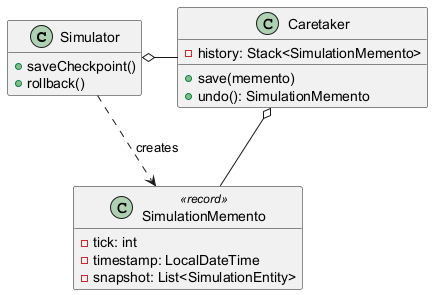

The diagram above was rendered by PlantUML. Its source (embedded in the PNG):
@startuml Pattern Memento
hide empty members
class Simulator {
  + saveCheckpoint()
  + rollback()
}
class Caretaker {
  - history: Stack<SimulationMemento>
  + save(memento)
  + undo(): SimulationMemento
}
class SimulationMemento <<record>> {
  - tick: int
  - timestamp: LocalDateTime
  - snapshot: List<SimulationEntity>
}

Simulator .right.> SimulationMemento : creates
Simulator o-right- Caretaker
Caretaker o-down- SimulationMemento
@enduml